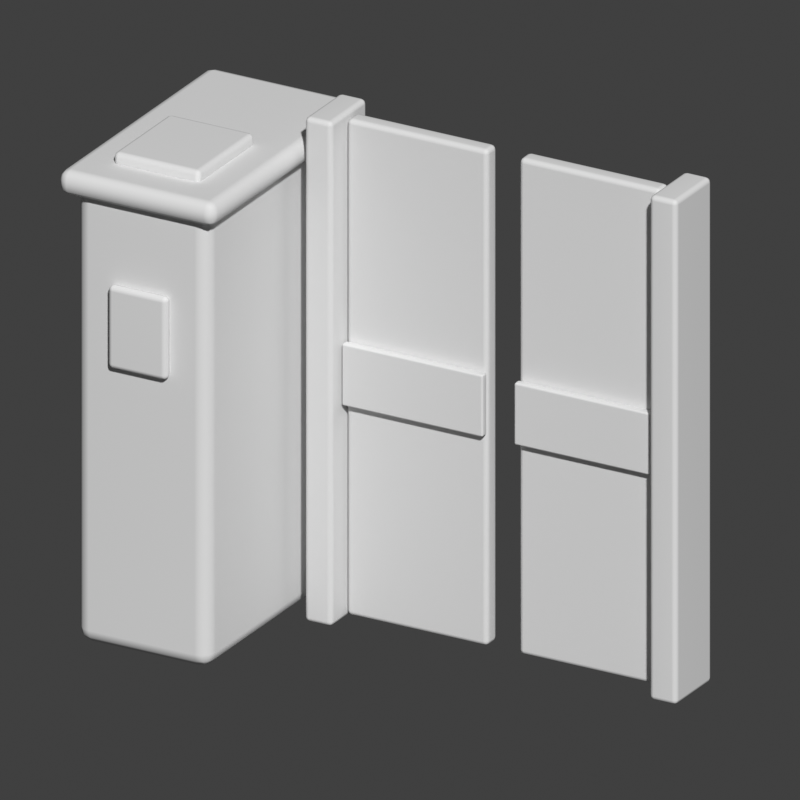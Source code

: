 # Source: Torniquete_acceso.blend  (saved by Blender 5.2.45; exported with 4.5.12 LTS)
import bpy
from mathutils import Matrix  # noqa: F401  (used for matrix-valued properties, if any)

bpy.ops.wm.read_factory_settings(use_empty=True)
scene = bpy.context.scene
scene.name = 'Scene'

# ---- collections
col_collection = bpy.data.collections.new('Collection'); scene.collection.children.link(col_collection)

# ---- world
world_world = bpy.data.worlds.new('World'); scene.world = world_world
world_world.use_nodes = True; world_world.node_tree.nodes.clear()
_N = world_world.node_tree.nodes; _L = world_world.node_tree.links
n0 = _N.new('ShaderNodeOutputWorld'); n0.name = 'World Output'; n0.location = (200, 100)
n1 = _N.new('ShaderNodeBackground'); n1.name = 'Background'; n1.location = (-200, 100)
n1.inputs[0].default_value = (0.05088, 0.05088, 0.05088, 1.0)
_L.new(n1.outputs[0], n0.inputs[0])
n0.is_active_output = True
world_world.color = (0.16, 0.16, 0.16)
world_world.sun_shadow_jitter_overblur = 0.0

# ---- cameras
cam_camera_005 = bpy.data.cameras.new('Camera.005')
cam_camera_005.type = 'ORTHO'
cam_camera_005.ortho_scale = 1.773

# ---- meshes
me_cube_060 = bpy.data.meshes.new('Cube.060')
me_cube_060.from_pydata([(-0.17, -0.31, -0.55), (-0.17, -0.31, 0.55), (-0.17, 0.31, -0.55), (-0.17, 0.31, 0.55), (0.17, -0.31, -0.55), (0.17, -0.31, 0.55), (0.17, 0.31, -0.55), (0.17, 0.31, 0.55)], [], [(0, 1, 3, 2), (2, 3, 7, 6), (6, 7, 5, 4), (4, 5, 1, 0), (2, 6, 4, 0), (7, 3, 1, 5)])
_uv = me_cube_060.uv_layers.new(name='UVMap')
_uv.uv.foreach_set('vector', [0.375, 0.0, 0.625, 0.0, 0.625, 0.25, 0.375, 0.25, 0.375, 0.25, 0.625, 0.25, 0.625, 0.5, 0.375, 0.5, 0.375, 0.5, 0.625, 0.5, 0.625, 0.75, 0.375, 0.75, 0.375, 0.75, 0.625, 0.75, 0.625, 1.0, 0.375, 1.0, 0.125, 0.5, 0.375, 0.5, 0.375, 0.75, 0.125, 0.75, 0.625, 0.5, 0.875, 0.5, 0.875, 0.75, 0.625, 0.75])
me_cube_060.update()
me_cube_061 = bpy.data.meshes.new('Cube.061')
me_cube_061.from_pydata([(-0.2, -0.34, -0.03), (-0.2, -0.34, 0.03), (-0.2, 0.34, -0.03), (-0.2, 0.34, 0.03), (0.2, -0.34, -0.03), (0.2, -0.34, 0.03), (0.2, 0.34, -0.03), (0.2, 0.34, 0.03)], [], [(0, 1, 3, 2), (2, 3, 7, 6), (6, 7, 5, 4), (4, 5, 1, 0), (2, 6, 4, 0), (7, 3, 1, 5)])
_uv = me_cube_061.uv_layers.new(name='UVMap')
_uv.uv.foreach_set('vector', [0.375, 0.0, 0.625, 0.0, 0.625, 0.25, 0.375, 0.25, 0.375, 0.25, 0.625, 0.25, 0.625, 0.5, 0.375, 0.5, 0.375, 0.5, 0.625, 0.5, 0.625, 0.75, 0.375, 0.75, 0.375, 0.75, 0.625, 0.75, 0.625, 1.0, 0.375, 1.0, 0.125, 0.5, 0.375, 0.5, 0.375, 0.75, 0.125, 0.75, 0.625, 0.5, 0.875, 0.5, 0.875, 0.75, 0.625, 0.75])
me_cube_061.update()
me_cube_062 = bpy.data.meshes.new('Cube.062')
me_cube_062.from_pydata([(-0.11, -0.125, -0.0175), (-0.11, -0.125, 0.0175), (-0.11, 0.125, -0.0175), (-0.11, 0.125, 0.0175), (0.11, -0.125, -0.0175), (0.11, -0.125, 0.0175), (0.11, 0.125, -0.0175), (0.11, 0.125, 0.0175)], [], [(0, 1, 3, 2), (2, 3, 7, 6), (6, 7, 5, 4), (4, 5, 1, 0), (2, 6, 4, 0), (7, 3, 1, 5)])
_uv = me_cube_062.uv_layers.new(name='UVMap')
_uv.uv.foreach_set('vector', [0.375, 0.0, 0.625, 0.0, 0.625, 0.25, 0.375, 0.25, 0.375, 0.25, 0.625, 0.25, 0.625, 0.5, 0.375, 0.5, 0.375, 0.5, 0.625, 0.5, 0.625, 0.75, 0.375, 0.75, 0.375, 0.75, 0.625, 0.75, 0.625, 1.0, 0.375, 1.0, 0.125, 0.5, 0.375, 0.5, 0.375, 0.75, 0.125, 0.75, 0.625, 0.5, 0.875, 0.5, 0.875, 0.75, 0.625, 0.75])
me_cube_062.update()
me_cube_063 = bpy.data.meshes.new('Cube.063')
me_cube_063.from_pydata([(-0.075, -0.0125, -0.1), (-0.075, -0.0125, 0.1), (-0.075, 0.0125, -0.1), (-0.075, 0.0125, 0.1), (0.075, -0.0125, -0.1), (0.075, -0.0125, 0.1), (0.075, 0.0125, -0.1), (0.075, 0.0125, 0.1)], [], [(0, 1, 3, 2), (2, 3, 7, 6), (6, 7, 5, 4), (4, 5, 1, 0), (2, 6, 4, 0), (7, 3, 1, 5)])
_uv = me_cube_063.uv_layers.new(name='UVMap')
_uv.uv.foreach_set('vector', [0.375, 0.0, 0.625, 0.0, 0.625, 0.25, 0.375, 0.25, 0.375, 0.25, 0.625, 0.25, 0.625, 0.5, 0.375, 0.5, 0.375, 0.5, 0.625, 0.5, 0.625, 0.75, 0.375, 0.75, 0.375, 0.75, 0.625, 0.75, 0.625, 1.0, 0.375, 1.0, 0.125, 0.5, 0.375, 0.5, 0.375, 0.75, 0.125, 0.75, 0.625, 0.5, 0.875, 0.5, 0.875, 0.75, 0.625, 0.75])
me_cube_063.update()
me_cube_064 = bpy.data.meshes.new('Cube.064')
me_cube_064.from_pydata([(-0.035, -0.08, -0.61), (-0.035, -0.08, 0.61), (-0.035, 0.08, -0.61), (-0.035, 0.08, 0.61), (0.035, -0.08, -0.61), (0.035, -0.08, 0.61), (0.035, 0.08, -0.61), (0.035, 0.08, 0.61)], [], [(0, 1, 3, 2), (2, 3, 7, 6), (6, 7, 5, 4), (4, 5, 1, 0), (2, 6, 4, 0), (7, 3, 1, 5)])
_uv = me_cube_064.uv_layers.new(name='UVMap')
_uv.uv.foreach_set('vector', [0.375, 0.0, 0.625, 0.0, 0.625, 0.25, 0.375, 0.25, 0.375, 0.25, 0.625, 0.25, 0.625, 0.5, 0.375, 0.5, 0.375, 0.5, 0.625, 0.5, 0.625, 0.75, 0.375, 0.75, 0.375, 0.75, 0.625, 0.75, 0.625, 1.0, 0.375, 1.0, 0.125, 0.5, 0.375, 0.5, 0.375, 0.75, 0.125, 0.75, 0.625, 0.5, 0.875, 0.5, 0.875, 0.75, 0.625, 0.75])
me_cube_064.update()
me_cube_065 = bpy.data.meshes.new('Cube.065')
me_cube_065.from_pydata([(-0.035, -0.08, -0.61), (-0.035, -0.08, 0.61), (-0.035, 0.08, -0.61), (-0.035, 0.08, 0.61), (0.035, -0.08, -0.61), (0.035, -0.08, 0.61), (0.035, 0.08, -0.61), (0.035, 0.08, 0.61)], [], [(0, 1, 3, 2), (2, 3, 7, 6), (6, 7, 5, 4), (4, 5, 1, 0), (2, 6, 4, 0), (7, 3, 1, 5)])
_uv = me_cube_065.uv_layers.new(name='UVMap')
_uv.uv.foreach_set('vector', [0.375, 0.0, 0.625, 0.0, 0.625, 0.25, 0.375, 0.25, 0.375, 0.25, 0.625, 0.25, 0.625, 0.5, 0.375, 0.5, 0.375, 0.5, 0.625, 0.5, 0.625, 0.75, 0.375, 0.75, 0.375, 0.75, 0.625, 0.75, 0.625, 1.0, 0.375, 1.0, 0.125, 0.5, 0.375, 0.5, 0.375, 0.75, 0.125, 0.75, 0.625, 0.5, 0.875, 0.5, 0.875, 0.75, 0.625, 0.75])
me_cube_065.update()
me_cube_066 = bpy.data.meshes.new('Cube.066')
me_cube_066.from_pydata([(-0.18, -0.0225, -0.6), (-0.18, -0.0225, 0.6), (-0.18, 0.0225, -0.6), (-0.18, 0.0225, 0.6), (0.18, -0.0225, -0.6), (0.18, -0.0225, 0.6), (0.18, 0.0225, -0.6), (0.18, 0.0225, 0.6)], [], [(0, 1, 3, 2), (2, 3, 7, 6), (6, 7, 5, 4), (4, 5, 1, 0), (2, 6, 4, 0), (7, 3, 1, 5)])
_uv = me_cube_066.uv_layers.new(name='UVMap')
_uv.uv.foreach_set('vector', [0.375, 0.0, 0.625, 0.0, 0.625, 0.25, 0.375, 0.25, 0.375, 0.25, 0.625, 0.25, 0.625, 0.5, 0.375, 0.5, 0.375, 0.5, 0.625, 0.5, 0.625, 0.75, 0.375, 0.75, 0.375, 0.75, 0.625, 0.75, 0.625, 1.0, 0.375, 1.0, 0.125, 0.5, 0.375, 0.5, 0.375, 0.75, 0.125, 0.75, 0.625, 0.5, 0.875, 0.5, 0.875, 0.75, 0.625, 0.75])
me_cube_066.update()
me_cube_067 = bpy.data.meshes.new('Cube.067')
me_cube_067.from_pydata([(-0.18, -0.01, -0.075), (-0.18, -0.01, 0.075), (-0.18, 0.01, -0.075), (-0.18, 0.01, 0.075), (0.18, -0.01, -0.075), (0.18, -0.01, 0.075), (0.18, 0.01, -0.075), (0.18, 0.01, 0.075)], [], [(0, 1, 3, 2), (2, 3, 7, 6), (6, 7, 5, 4), (4, 5, 1, 0), (2, 6, 4, 0), (7, 3, 1, 5)])
_uv = me_cube_067.uv_layers.new(name='UVMap')
_uv.uv.foreach_set('vector', [0.375, 0.0, 0.625, 0.0, 0.625, 0.25, 0.375, 0.25, 0.375, 0.25, 0.625, 0.25, 0.625, 0.5, 0.375, 0.5, 0.375, 0.5, 0.625, 0.5, 0.625, 0.75, 0.375, 0.75, 0.375, 0.75, 0.625, 0.75, 0.625, 1.0, 0.375, 1.0, 0.125, 0.5, 0.375, 0.5, 0.375, 0.75, 0.125, 0.75, 0.625, 0.5, 0.875, 0.5, 0.875, 0.75, 0.625, 0.75])
me_cube_067.update()
me_cube_068 = bpy.data.meshes.new('Cube.068')
me_cube_068.from_pydata([(-0.18, -0.0225, -0.6), (-0.18, -0.0225, 0.6), (-0.18, 0.0225, -0.6), (-0.18, 0.0225, 0.6), (0.18, -0.0225, -0.6), (0.18, -0.0225, 0.6), (0.18, 0.0225, -0.6), (0.18, 0.0225, 0.6)], [], [(0, 1, 3, 2), (2, 3, 7, 6), (6, 7, 5, 4), (4, 5, 1, 0), (2, 6, 4, 0), (7, 3, 1, 5)])
_uv = me_cube_068.uv_layers.new(name='UVMap')
_uv.uv.foreach_set('vector', [0.375, 0.0, 0.625, 0.0, 0.625, 0.25, 0.375, 0.25, 0.375, 0.25, 0.625, 0.25, 0.625, 0.5, 0.375, 0.5, 0.375, 0.5, 0.625, 0.5, 0.625, 0.75, 0.375, 0.75, 0.375, 0.75, 0.625, 0.75, 0.625, 1.0, 0.375, 1.0, 0.125, 0.5, 0.375, 0.5, 0.375, 0.75, 0.125, 0.75, 0.625, 0.5, 0.875, 0.5, 0.875, 0.75, 0.625, 0.75])
me_cube_068.update()
me_cube_069 = bpy.data.meshes.new('Cube.069')
me_cube_069.from_pydata([(-0.18, -0.01, -0.075), (-0.18, -0.01, 0.075), (-0.18, 0.01, -0.075), (-0.18, 0.01, 0.075), (0.18, -0.01, -0.075), (0.18, -0.01, 0.075), (0.18, 0.01, -0.075), (0.18, 0.01, 0.075)], [], [(0, 1, 3, 2), (2, 3, 7, 6), (6, 7, 5, 4), (4, 5, 1, 0), (2, 6, 4, 0), (7, 3, 1, 5)])
_uv = me_cube_069.uv_layers.new(name='UVMap')
_uv.uv.foreach_set('vector', [0.375, 0.0, 0.625, 0.0, 0.625, 0.25, 0.375, 0.25, 0.375, 0.25, 0.625, 0.25, 0.625, 0.5, 0.375, 0.5, 0.375, 0.5, 0.625, 0.5, 0.625, 0.75, 0.375, 0.75, 0.375, 0.75, 0.625, 0.75, 0.625, 1.0, 0.375, 1.0, 0.125, 0.5, 0.375, 0.5, 0.375, 0.75, 0.125, 0.75, 0.625, 0.5, 0.875, 0.5, 0.875, 0.75, 0.625, 0.75])
me_cube_069.update()

# ---- objects
ob_modulo_lector = bpy.data.objects.new('Modulo lector', me_cube_060)
ob_tapa_modulo = bpy.data.objects.new('Tapa modulo', me_cube_061)
ob_lector_superior = bpy.data.objects.new('Lector superior', me_cube_062)
ob_indicador_frontal = bpy.data.objects.new('Indicador frontal', me_cube_063)
ob_poste_de_hoja = bpy.data.objects.new('Poste de hoja', me_cube_064)
ob_poste_de_hoja_001 = bpy.data.objects.new('Poste de hoja.001', me_cube_065)
ob_hoja_de_barrera = bpy.data.objects.new('Hoja de barrera', me_cube_066)
ob_banda_hoja = bpy.data.objects.new('Banda hoja', me_cube_067)
ob_hoja_de_barrera_001 = bpy.data.objects.new('Hoja de barrera.001', me_cube_068)
ob_banda_hoja_001 = bpy.data.objects.new('Banda hoja.001', me_cube_069)
ob_vista_previa = bpy.data.objects.new('Vista_previa', cam_camera_005)

# ---- transforms, parenting, visibility, modifiers, constraints
ob_modulo_lector.location = (-0.65, 0.0, 0.55)
_m = ob_modulo_lector.modifiers.new('Bordes suavizados', 'BEVEL')
_m.width = 0.035
_m.width_pct = 0.035
_m.segments = 3
_m = ob_modulo_lector.modifiers.new('Normales ponderadas', 'WEIGHTED_NORMAL')
ob_tapa_modulo.location = (-0.65, 0.0, 1.115)
_m = ob_tapa_modulo.modifiers.new('Bordes suavizados', 'BEVEL')
_m.width = 0.025
_m.width_pct = 0.025
_m.segments = 3
_m = ob_tapa_modulo.modifiers.new('Normales ponderadas', 'WEIGHTED_NORMAL')
ob_lector_superior.location = (-0.65, -0.12, 1.155)
_m = ob_lector_superior.modifiers.new('Bordes suavizados', 'BEVEL')
_m.width = 0.012
_m.width_pct = 0.012
_m.segments = 3
_m = ob_lector_superior.modifiers.new('Normales ponderadas', 'WEIGHTED_NORMAL')
ob_indicador_frontal.location = (-0.65, -0.32, 0.79)
_m = ob_indicador_frontal.modifiers.new('Bordes suavizados', 'BEVEL')
_m.width = 0.012
_m.width_pct = 0.012
_m.segments = 3
_m = ob_indicador_frontal.modifiers.new('Normales ponderadas', 'WEIGHTED_NORMAL')
ob_poste_de_hoja.location = (-0.4, 0.12, 0.61)
_m = ob_poste_de_hoja.modifiers.new('Bordes suavizados', 'BEVEL')
_m.width = 0.012
_m.width_pct = 0.012
_m.segments = 3
_m = ob_poste_de_hoja.modifiers.new('Normales ponderadas', 'WEIGHTED_NORMAL')
ob_poste_de_hoja_001.location = (0.48, 0.12, 0.61)
_m = ob_poste_de_hoja_001.modifiers.new('Bordes suavizados', 'BEVEL')
_m.width = 0.012
_m.width_pct = 0.012
_m.segments = 3
_m = ob_poste_de_hoja_001.modifiers.new('Normales ponderadas', 'WEIGHTED_NORMAL')
ob_hoja_de_barrera.location = (-0.18, 0.12, 0.61)
_m = ob_hoja_de_barrera.modifiers.new('Bordes suavizados', 'BEVEL')
_m.width = 0.012
_m.width_pct = 0.012
_m.segments = 3
_m = ob_hoja_de_barrera.modifiers.new('Normales ponderadas', 'WEIGHTED_NORMAL')
ob_banda_hoja.location = (-0.18, 0.086, 0.6)
_m = ob_banda_hoja.modifiers.new('Bordes suavizados', 'BEVEL')
_m.width = 0.005
_m.width_pct = 0.005
_m.segments = 3
_m = ob_banda_hoja.modifiers.new('Normales ponderadas', 'WEIGHTED_NORMAL')
ob_hoja_de_barrera_001.location = (0.26, 0.12, 0.61)
_m = ob_hoja_de_barrera_001.modifiers.new('Bordes suavizados', 'BEVEL')
_m.width = 0.012
_m.width_pct = 0.012
_m.segments = 3
_m = ob_hoja_de_barrera_001.modifiers.new('Normales ponderadas', 'WEIGHTED_NORMAL')
ob_banda_hoja_001.location = (0.26, 0.086, 0.6)
_m = ob_banda_hoja_001.modifiers.new('Bordes suavizados', 'BEVEL')
_m.width = 0.005
_m.width_pct = 0.005
_m.segments = 3
_m = ob_banda_hoja_001.modifiers.new('Normales ponderadas', 'WEIGHTED_NORMAL')
ob_vista_previa.location = (2.108, -3.982, 2.601)
ob_vista_previa.rotation_euler = (1.161, -9.832e-09, 0.5191)

# ---- collection membership
col_collection.objects.link(ob_modulo_lector)
col_collection.objects.link(ob_tapa_modulo)
col_collection.objects.link(ob_lector_superior)
col_collection.objects.link(ob_indicador_frontal)
col_collection.objects.link(ob_poste_de_hoja)
col_collection.objects.link(ob_poste_de_hoja_001)
col_collection.objects.link(ob_hoja_de_barrera)
col_collection.objects.link(ob_banda_hoja)
col_collection.objects.link(ob_hoja_de_barrera_001)
col_collection.objects.link(ob_banda_hoja_001)
col_collection.objects.link(ob_vista_previa)

# ---- scene / render settings (as saved in the file)
scene.camera = ob_vista_previa
scene.frame_start = 1; scene.frame_end = 250; scene.frame_set(1)
scene.render.engine = 'BLENDER_WORKBENCH'
scene.render.resolution_x = 1000
scene.render.resolution_y = 1000
scene.render.bake_bias = 0.0
scene.render.bake_samples = 0
scene.render.compositor_device = 'GPU'
scene.eevee.use_volume_custom_range = False
scene.eevee.fast_gi_thickness_near = 0.1
scene.eevee.fast_gi_thickness_far = 0.0
scene.eevee.ray_tracing_options.screen_trace_thickness = 0.1
scene.view_settings.view_transform = 'Standard'
bpy.context.view_layer.update()

# ---- added for rendering (the .blend has no usable light): sun
light_auto_sun = bpy.data.lights.new('AutoSun', 'SUN')
light_auto_sun.energy = 3.0
light_auto_sun.angle = 0.0523599
ob_auto_sun = bpy.data.objects.new('AutoSun', light_auto_sun)
scene.collection.objects.link(ob_auto_sun)
ob_auto_sun.rotation_euler = (0.872665, 0.174533, 0.523599)
bpy.context.view_layer.update()
